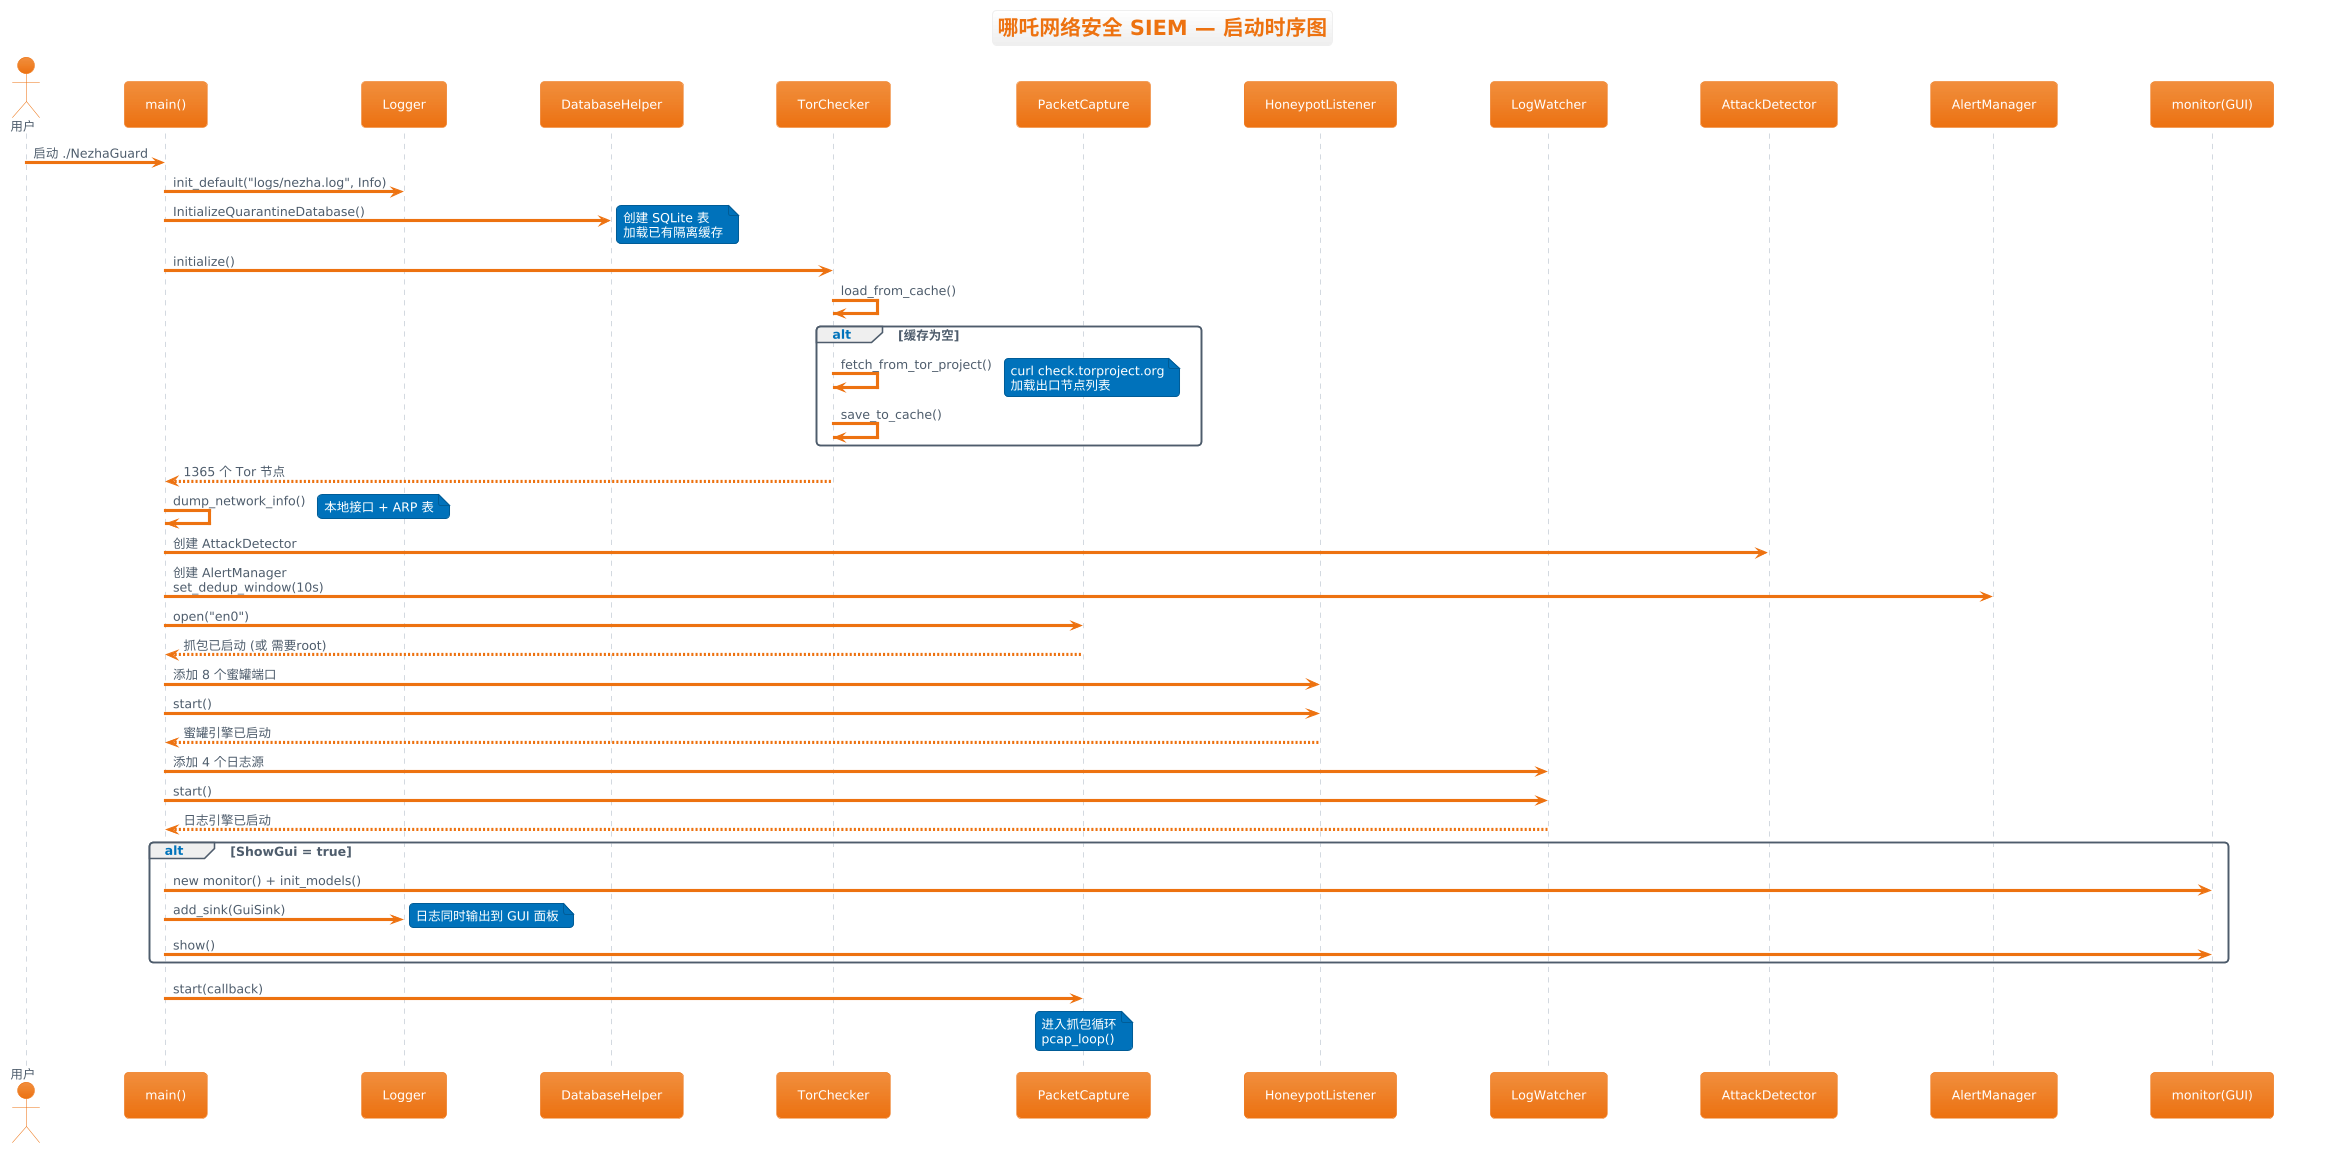

The diagram above was rendered by PlantUML. Its source (embedded in the PNG):
@startuml
!theme aws-orange
title 哪吒网络安全 SIEM — 启动时序图

actor 用户
participant "main()" as Main
participant "Logger" as Log
participant "DatabaseHelper" as DB
participant "TorChecker" as Tor
participant "PacketCapture" as Capture
participant "HoneypotListener" as Honey
participant "LogWatcher" as LogW
participant "AttackDetector" as Detector
participant "AlertManager" as Alert
participant "monitor(GUI)" as GUI

用户 -> Main : 启动 ./NezhaGuard
Main -> Log : init_default("logs/nezha.log", Info)
Main -> DB : InitializeQuarantineDatabase()
note right : 创建 SQLite 表\n加载已有隔离缓存

Main -> Tor : initialize()
Tor -> Tor : load_from_cache()
alt 缓存为空
    Tor -> Tor : fetch_from_tor_project()
    note right : curl check.torproject.org\n加载出口节点列表
    Tor -> Tor : save_to_cache()
end
Tor --> Main : 1365 个 Tor 节点

Main -> Main : dump_network_info()
note right : 本地接口 + ARP 表

Main -> Detector : 创建 AttackDetector
Main -> Alert : 创建 AlertManager\nset_dedup_window(10s)

Main -> Capture : open("en0")
Capture --> Main : 抓包已启动 (或 需要root)

Main -> Honey : 添加 8 个蜜罐端口
Main -> Honey : start()
Honey --> Main : 蜜罐引擎已启动

Main -> LogW : 添加 4 个日志源
Main -> LogW : start()
LogW --> Main : 日志引擎已启动

alt ShowGui = true
    Main -> GUI : new monitor() + init_models()
    Main -> Log : add_sink(GuiSink)
    note right : 日志同时输出到 GUI 面板
    Main -> GUI : show()
end

Main -> Capture : start(callback)
note over Capture : 进入抓包循环\npcap_loop()
@enduml